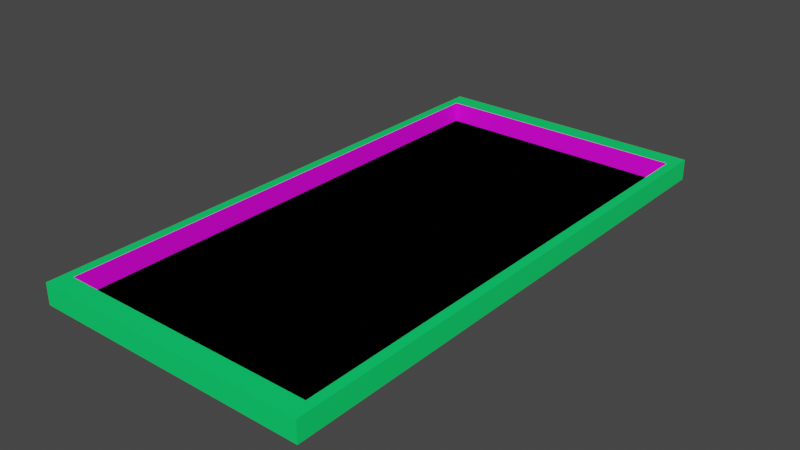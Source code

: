 # Source: pool.blend  (saved by Blender 2.92.15; exported with 4.5.12 LTS)
import bpy
from mathutils import Matrix  # noqa: F401  (used for matrix-valued properties, if any)

bpy.ops.wm.read_factory_settings(use_empty=True)
scene = bpy.context.scene
scene.name = 'Scene'

# ---- collections
col_collection = bpy.data.collections.new('Collection'); scene.collection.children.link(col_collection)

# ---- images (referenced by path relative to the original .blend; pixels are not part of the script)
import os
ASSET_DIR = os.environ.get("B2B_ASSET_DIR", "")  # directory of the original .blend (textures are referenced by path, not embedded)
HERE = os.path.dirname(os.path.abspath(__file__))  # packed textures are extracted next to this script under _unpacked/

def load_image(name, relpath, width, height, colorspace="sRGB"):
    """Load a texture the original file referenced (path relative to the .blend, or extracted next to this script)."""
    p = next((c for c in (os.path.join(HERE, relpath), os.path.join(ASSET_DIR, relpath)) if relpath and os.path.exists(c)), "")
    if p:
        img = bpy.data.images.load(p, check_existing=True)
        img.name = name
    else:  # same state as the original file: an image datablock whose file is absent (Cycles renders it pink)
        img = bpy.data.images.new(name, width, height)
        img.source = "FILE"
        img.filepath = "//" + (relpath or name)
    img.colorspace_settings.name = colorspace
    return img
img_pool2_jpg_001 = load_image('pool2.jpg.001', 'pool2.jpg', 1024, 1024, 'sRGB')

# ---- materials (node trees are filled in below, after node groups)
mat_havuztabani = bpy.data.materials.new('HavuzTabani')
mat_havuztabani.use_transparent_shadow = False
mat_havuztabani.metallic = 0.5
mat_material_001 = bpy.data.materials.new('Material.001')
mat_material_001.use_transparent_shadow = False
mat_material = bpy.data.materials.new('Material')
mat_material.use_transparent_shadow = False

# ---- material node trees
mat_havuztabani.use_nodes = True; mat_havuztabani.node_tree.nodes.clear()
_N = mat_havuztabani.node_tree.nodes; _L = mat_havuztabani.node_tree.links
n0 = _N.new('ShaderNodeBsdfPrincipled'); n0.name = 'Principled BSDF'; n0.location = (0, 300)
n0.distribution = 'GGX'
n0.subsurface_method = 'BURLEY'
n0.inputs[1].default_value = 0.5
n0.inputs[3].default_value = 1.45
n0.inputs[27].default_value = (0.0, 0.0, 0.0, 1.0)
n0.inputs[28].default_value = 1.0
n1 = _N.new('ShaderNodeOutputMaterial'); n1.name = 'Material Output'; n1.location = (300, 300)
n2 = _N.new('ShaderNodeTexImage'); n2.name = 'Image Texture'; n2.location = (-300, 300)
n2.label = 'Base Color'
n2.image = img_pool2_jpg_001
_L.new(n0.outputs[0], n1.inputs[0])
_L.new(n2.outputs[0], n0.inputs[0])
n1.is_active_output = True
mat_material_001.use_nodes = True; mat_material_001.node_tree.nodes.clear()
_N = mat_material_001.node_tree.nodes; _L = mat_material_001.node_tree.links
n0 = _N.new('ShaderNodeBsdfPrincipled'); n0.name = 'Principled BSDF'; n0.location = (0, 300)
n0.distribution = 'GGX'
n0.subsurface_method = 'BURLEY'
n0.inputs[0].default_value = (0.0, 0.8, 0.1521, 1.0)
n0.inputs[3].default_value = 1.45
n0.inputs[27].default_value = (0.0, 0.0, 0.0, 1.0)
n0.inputs[28].default_value = 1.0
n1 = _N.new('ShaderNodeOutputMaterial'); n1.name = 'Material Output'; n1.location = (300, 300)
_L.new(n0.outputs[0], n1.inputs[0])
n1.is_active_output = True
mat_material.use_nodes = True; mat_material.node_tree.nodes.clear()
_N = mat_material.node_tree.nodes; _L = mat_material.node_tree.links
n0 = _N.new('ShaderNodeBsdfPrincipled'); n0.name = 'Principled BSDF'; n0.location = (10, 300)
n0.distribution = 'GGX'
n0.subsurface_method = 'BURLEY'
n0.inputs[3].default_value = 1.45
n0.inputs[27].default_value = (0.0, 0.0, 0.0, 1.0)
n0.inputs[28].default_value = 1.0
n1 = _N.new('ShaderNodeOutputMaterial'); n1.name = 'Material Output'; n1.location = (300, 300)
n2 = _N.new('ShaderNodeTexImage'); n2.name = 'Image Texture'; n2.location = (-337, 106)
n2.image = img_pool2_jpg_001
_L.new(n0.outputs[0], n1.inputs[0])
_L.new(n2.outputs[0], n0.inputs[0])
n1.is_active_output = True

# ---- world
world_world = bpy.data.worlds.new('World'); scene.world = world_world
world_world.use_nodes = True; world_world.node_tree.nodes.clear()
_N = world_world.node_tree.nodes; _L = world_world.node_tree.links
n0 = _N.new('ShaderNodeOutputWorld'); n0.name = 'World Output'; n0.location = (300, 300)
n1 = _N.new('ShaderNodeBackground'); n1.name = 'Background'; n1.location = (10, 300)
n1.inputs[0].default_value = (0.05088, 0.05088, 0.05088, 1.0)
_L.new(n1.outputs[0], n0.inputs[0])
n0.is_active_output = True
world_world.color = (0.05088, 0.05088, 0.05088)
world_world.use_sun_shadow = False
world_world.sun_shadow_jitter_overblur = 0.0

# ---- meshes
me_pool = bpy.data.meshes.new('Pool')
me_pool.from_pydata([(-1.0, -1.0, 0.0), (1.0, -1.0, 0.0), (-1.0, 1.0, 0.0), (1.0, 1.0, 0.0), (-1.0, -1.0, 2.101), (1.0, -1.0, 2.101), (-1.0, 1.0, 2.101), (1.0, 1.0, 2.101), (-1.0, -1.0, 0.0), (1.0, -1.0, 0.0), (1.0, 1.0, 0.0), (-1.0, 1.0, 0.0), (-1.075, 1.075, 2.101), (-1.075, -1.075, 2.101), (1.075, -1.075, 2.101), (1.075, 1.075, 2.101), (-1.075, -1.075, 0.0), (1.075, -1.075, 0.0), (-1.075, 1.075, 0.0), (1.075, 1.075, 0.0)], [], [(2, 1, 0), (9, 11, 8), (2, 3, 1), (9, 10, 11), (2, 3, 7), (1, 0, 4), (3, 1, 5), (0, 2, 6), (2, 7, 6), (1, 4, 5), (3, 5, 7), (0, 6, 4), (4, 6, 12), (10, 11, 18), (7, 5, 14), (8, 9, 17), (14, 13, 16), (15, 14, 17), (12, 15, 19), (13, 12, 18), (11, 8, 16), (6, 7, 15), (5, 4, 13), (9, 10, 19), (4, 12, 13), (10, 18, 19), (7, 14, 15), (8, 17, 16), (14, 16, 17), (15, 17, 19), (12, 19, 18), (13, 18, 16), (11, 16, 18), (6, 15, 12), (5, 13, 14), (9, 19, 17)])
me_pool.polygons.foreach_set('material_index', [0, 0, 0, 0, 2, 2, 2, 2, 2, 2, 2, 2, 1, 1, 1, 1, 1, 1, 1, 1, 1, 1, 1, 1, 1, 1, 1, 1, 1, 1, 1, 1, 1, 1, 1, 1])
_uv = me_pool.uv_layers.new(name='Pool-mesh-map-0')
_uv.uv.foreach_set('vector', [0.0, 1.0, 1.0, 0.0, 0.0, 0.0, -3.423, 7.183, 4.476, -6.211, 4.458, 7.214, 0.0, 1.0, 1.0, 1.0, 1.0, 0.0, -3.423, 7.183, -3.479, -6.211, 4.476, -6.211, 4.748, 0.1928, -3.749, 0.1928, -3.737, 0.8075, 4.748, 0.1928, -3.749, 0.1928, -3.737, 0.8075, -8.82, 0.2675, 9.828, 0.2675, 9.828, 0.7375, 8.86, 0.2543, -7.852, 0.2543, -7.852, 0.7507, 4.748, 0.1928, -3.737, 0.8075, 4.748, 0.8093, 4.748, 0.1928, -3.737, 0.8075, 4.748, 0.8093, -8.82, 0.2675, 9.828, 0.7375, -8.82, 0.7375, 8.86, 0.2543, -7.852, 0.7507, 8.86, 0.7507, 0.0, 0.0, 0.0, 1.0, 0.0, 1.0, 1.0, 1.0, 0.0, 1.0, 0.0, 1.0, 1.0, 1.0, 1.0, 0.0, 1.0, 0.0, 0.0, 0.0, 1.0, 0.0, 1.0, 0.0, 1.0, 0.0, 0.0, 0.0, 0.0, 0.0, 1.0, 1.0, 1.0, 0.0, 1.0, 0.0, 0.0, 1.0, 1.0, 1.0, 1.0, 1.0, 0.0, 0.0, 0.0, 1.0, 0.0, 1.0, 0.0, 1.0, 0.0, 0.0, 0.0, 0.0, 0.0, 1.0, 1.0, 1.0, 1.0, 1.0, 1.0, 0.0, 0.0, 0.0, 0.0, 0.0, 1.0, 0.0, 1.0, 1.0, 1.0, 1.0, 0.0, 0.0, 0.0, 1.0, 0.0, 0.0, 1.0, 1.0, 0.0, 1.0, 1.0, 1.0, 1.0, 1.0, 1.0, 0.0, 1.0, 1.0, 0.0, 0.0, 1.0, 0.0, 0.0, 0.0, 1.0, 0.0, 0.0, 0.0, 1.0, 0.0, 1.0, 1.0, 1.0, 0.0, 1.0, 1.0, 0.0, 1.0, 1.0, 1.0, 0.0, 1.0, 0.0, 0.0, 0.0, 1.0, 0.0, 0.0, 0.0, 1.0, 0.0, 0.0, 0.0, 1.0, 0.0, 1.0, 1.0, 1.0, 0.0, 1.0, 1.0, 0.0, 0.0, 0.0, 1.0, 0.0, 1.0, 0.0, 1.0, 1.0, 1.0, 0.0])
me_pool.materials.append(mat_havuztabani)
me_pool.materials.append(mat_material_001)
me_pool.materials.append(mat_material)
me_pool.materials.append(None)
me_pool.use_remesh_fix_poles = True
me_pool.use_remesh_preserve_attributes = False
me_pool.use_mirror_vertex_groups = False
me_pool.update()

# ---- objects
ob_pool = bpy.data.objects.new('Pool', me_pool)

# ---- transforms, parenting, visibility, modifiers, constraints
ob_pool.location = (0.0, 0.0, 0.0)
ob_pool.scale = (13.0, 25.5, 1.0)
ob_pool.lineart.crease_threshold = 0.0

# ---- collection membership
col_collection.objects.link(ob_pool)

# ---- scene / render settings (as saved in the file)
scene.frame_start = 1; scene.frame_end = 250; scene.frame_set(1)
scene.render.engine = 'BLENDER_EEVEE_NEXT'
scene.cycles.use_denoising = False
scene.cycles.samples = 128
scene.cycles.sampling_pattern = 'TABULATED_SOBOL'
scene.cycles.use_adaptive_sampling = False
scene.cycles.use_light_tree = False
scene.view_settings.view_transform = 'Filmic'
bpy.context.view_layer.update()

# ---- added for rendering (the .blend has no active camera and no usable light): camera, sun
cam_auto = bpy.data.cameras.new('AutoCamera')
cam_auto.lens = 50.0
cam_auto.sensor_width = 36.0
cam_auto.clip_end = 1000.25
ob_auto_camera = bpy.data.objects.new('AutoCamera', cam_auto)
scene.collection.objects.link(ob_auto_camera)
ob_auto_camera.location = (56.9944, -68.3932, 46.646)
ob_auto_camera.rotation_euler = (1.09748, -7.21219e-08, 0.694738)
scene.camera = ob_auto_camera
light_auto_sun = bpy.data.lights.new('AutoSun', 'SUN')
light_auto_sun.energy = 3.0
light_auto_sun.angle = 0.0523599
ob_auto_sun = bpy.data.objects.new('AutoSun', light_auto_sun)
scene.collection.objects.link(ob_auto_sun)
ob_auto_sun.rotation_euler = (0.872665, 0.174533, 0.523599)
bpy.context.view_layer.update()
